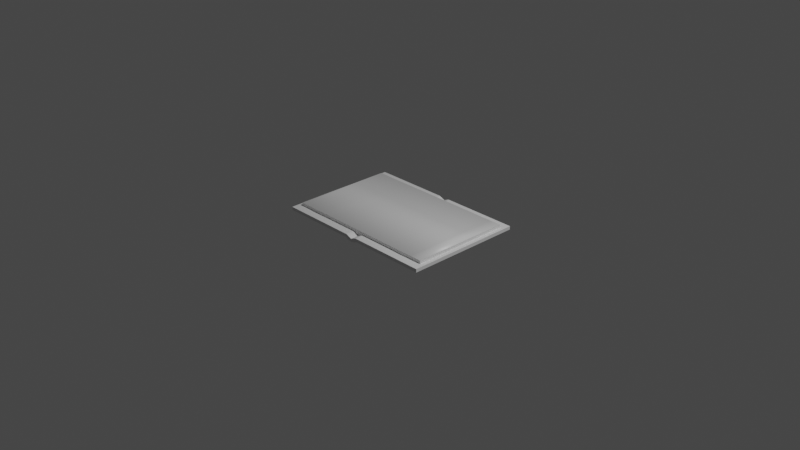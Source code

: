 # Source: Book.blend  (saved by Blender 2.81.16; exported with 4.5.12 LTS)
import bpy
from mathutils import Matrix  # noqa: F401  (used for matrix-valued properties, if any)

bpy.ops.wm.read_factory_settings(use_empty=True)
scene = bpy.context.scene
scene.name = 'Scene'

# ---- collections
col_collection = bpy.data.collections.new('Collection'); scene.collection.children.link(col_collection)

# ---- materials (node trees are filled in below, after node groups)
mat_material = bpy.data.materials.new('Material')
mat_material.alpha_threshold = 0.0
mat_material.use_transparent_shadow = False
mat_material.line_color = (0.0, 0.0, 0.0, 1.0)
mat_material_001 = bpy.data.materials.new('Material.001')
mat_material_001.alpha_threshold = 0.0
mat_material_001.use_transparent_shadow = False
mat_material_001.line_color = (0.0, 0.0, 0.0, 1.0)

# ---- material node trees
mat_material.use_nodes = True; mat_material.node_tree.nodes.clear()
_N = mat_material.node_tree.nodes; _L = mat_material.node_tree.links
n0 = _N.new('ShaderNodeOutputMaterial'); n0.name = 'Material Output'; n0.location = (300, 300)
n1 = _N.new('ShaderNodeBsdfPrincipled'); n1.name = 'Principled BSDF'; n1.location = (10, 300)
n1.distribution = 'GGX'
n1.subsurface_method = 'BURLEY'
n1.inputs[2].default_value = 0.4
n1.inputs[3].default_value = 1.45
n1.inputs[27].default_value = (0.0, 0.0, 0.0, 1.0)
n1.inputs[28].default_value = 1.0
_L.new(n1.outputs[0], n0.inputs[0])
n0.is_active_output = True
mat_material_001.use_nodes = True; mat_material_001.node_tree.nodes.clear()
_N = mat_material_001.node_tree.nodes; _L = mat_material_001.node_tree.links
n0 = _N.new('ShaderNodeOutputMaterial'); n0.name = 'Material Output'; n0.location = (300, 300)
n1 = _N.new('ShaderNodeBsdfPrincipled'); n1.name = 'Principled BSDF'; n1.location = (10, 300)
n1.distribution = 'GGX'
n1.subsurface_method = 'BURLEY'
n1.inputs[2].default_value = 0.4
n1.inputs[3].default_value = 1.45
n1.inputs[27].default_value = (0.0, 0.0, 0.0, 1.0)
n1.inputs[28].default_value = 1.0
_L.new(n1.outputs[0], n0.inputs[0])
n0.is_active_output = True

# ---- world
world_world = bpy.data.worlds.new('World'); scene.world = world_world
world_world.use_nodes = True; world_world.node_tree.nodes.clear()
_N = world_world.node_tree.nodes; _L = world_world.node_tree.links
n0 = _N.new('ShaderNodeOutputWorld'); n0.name = 'World Output'; n0.location = (300, 300)
n1 = _N.new('ShaderNodeBackground'); n1.name = 'Background'; n1.location = (10, 300)
n1.inputs[0].default_value = (0.05088, 0.05088, 0.05088, 1.0)
_L.new(n1.outputs[0], n0.inputs[0])
n0.is_active_output = True
world_world.color = (0.05088, 0.05088, 0.05088)
world_world.use_sun_shadow = False
world_world.sun_shadow_jitter_overblur = 0.0

# ---- cameras
cam_camera = bpy.data.cameras.new('Camera')
cam_camera.clip_end = 100.0
cam_camera.ortho_scale = 7.314

# ---- lights
light_light = bpy.data.lights.new('Light', 'POINT')
light_light.transmission_factor = 0.0
light_light.energy = 1000.0
light_light.shadow_soft_size = 0.1
light_light.shadow_maximum_resolution = 0.006
light_light.use_absolute_resolution = True

# ---- meshes
me_cube = bpy.data.meshes.new('Cube')
me_cube.from_pydata([(0.9175, -0.6474, 0.02685), (0.9175, -0.6474, -0.009623), (0.9175, 0.6474, 0.02685), (0.9175, 0.6474, -0.009623), (0.06783, 0.6474, -0.009623), (0.06783, -0.6474, 0.02685), (0.06783, 0.6474, 0.02685), (0.06783, -0.6474, -0.009623), (0.05237, 0.6474, -0.02394), (0.05237, -0.6474, 0.02331), (0.05237, 0.6474, 0.02331), (0.05237, -0.6474, -0.02394), (-0.9175, -0.6474, 0.02685), (-0.9175, -0.6474, -0.009623), (0.0, -0.6474, 0.0002001), (0.0, -0.6474, -0.03402), (-0.9175, 0.6474, 0.02685), (-0.9175, 0.6474, -0.009623), (0.0, 0.6474, 0.0002001), (0.0, 0.6474, -0.03402), (-0.06783, 0.6474, -0.009623), (-0.06783, -0.6474, 0.02685), (-0.06783, 0.6474, 0.02685), (-0.06783, -0.6474, -0.009623), (-0.05237, 0.6474, -0.02394), (-0.05237, -0.6474, 0.02331), (-0.05237, 0.6474, 0.02331), (-0.05237, -0.6474, -0.02394)], [], [(9, 10, 18, 14), (4, 6, 2, 3), (8, 11, 15, 19), (11, 9, 14, 15), (3, 2, 0, 1), (1, 0, 5, 7), (3, 1, 7, 4), (8, 10, 6, 4), (0, 2, 6, 5), (19, 18, 10, 8), (7, 5, 9, 11), (4, 7, 11, 8), (5, 6, 10, 9), (25, 14, 18, 26), (20, 17, 16, 22), (24, 19, 15, 27), (27, 15, 14, 25), (17, 13, 12, 16), (13, 23, 21, 12), (17, 20, 23, 13), (24, 20, 22, 26), (12, 21, 22, 16), (19, 24, 26, 18), (23, 27, 25, 21), (20, 24, 27, 23), (21, 25, 26, 22)])
_uv = me_cube.uv_layers.new(name='UVMap')
_uv.uv.foreach_set('vector', [0.625, 0.7375, 0.875, 0.7375, 0.875, 0.75, 0.625, 0.75, 0.375, 0.01624, 0.625, 0.01624, 0.625, 0.25, 0.375, 0.25, 0.125, 0.7375, 0.375, 0.7375, 0.375, 0.75, 0.125, 0.75, 0.375, 0.7375, 0.625, 0.7375, 0.625, 0.75, 0.375, 0.75, 0.375, 0.25, 0.625, 0.25, 0.625, 0.5, 0.375, 0.5, 0.375, 0.5, 0.625, 0.5, 0.625, 0.7338, 0.375, 0.7338, 0.125, 0.5, 0.375, 0.5, 0.375, 0.7338, 0.125, 0.7338, 0.375, 0.01254, 0.625, 0.01254, 0.625, 0.01624, 0.375, 0.01624, 0.625, 0.5, 0.875, 0.5, 0.875, 0.7338, 0.625, 0.7338, 0.375, 0.0, 0.625, 0.0, 0.625, 0.01254, 0.375, 0.01254, 0.375, 0.7338, 0.625, 0.7338, 0.625, 0.7375, 0.375, 0.7375, 0.125, 0.7338, 0.375, 0.7338, 0.375, 0.7375, 0.125, 0.7375, 0.625, 0.7338, 0.875, 0.7338, 0.875, 0.7375, 0.625, 0.7375, 0.625, 0.7375, 0.625, 0.75, 0.875, 0.75, 0.875, 0.7375, 0.375, 0.01624, 0.375, 0.25, 0.625, 0.25, 0.625, 0.01624, 0.125, 0.7375, 0.125, 0.75, 0.375, 0.75, 0.375, 0.7375, 0.375, 0.7375, 0.375, 0.75, 0.625, 0.75, 0.625, 0.7375, 0.375, 0.25, 0.375, 0.5, 0.625, 0.5, 0.625, 0.25, 0.375, 0.5, 0.375, 0.7338, 0.625, 0.7338, 0.625, 0.5, 0.125, 0.5, 0.125, 0.7338, 0.375, 0.7338, 0.375, 0.5, 0.375, 0.01254, 0.375, 0.01624, 0.625, 0.01624, 0.625, 0.01254, 0.625, 0.5, 0.625, 0.7338, 0.875, 0.7338, 0.875, 0.5, 0.375, 0.0, 0.375, 0.01254, 0.625, 0.01254, 0.625, 0.0, 0.375, 0.7338, 0.375, 0.7375, 0.625, 0.7375, 0.625, 0.7338, 0.125, 0.7338, 0.125, 0.7375, 0.375, 0.7375, 0.375, 0.7338, 0.625, 0.7338, 0.625, 0.7375, 0.875, 0.7375, 0.875, 0.7338])
me_cube.materials.append(mat_material)
me_cube.use_remesh_preserve_volume = False
me_cube.use_remesh_preserve_attributes = False
me_cube.use_mirror_vertex_groups = False
me_cube.use_paint_bone_selection = False
me_cube.use_paint_mask_vertex = True
me_cube.update()
me_cube_001 = bpy.data.meshes.new('Cube.001')
me_cube_001.from_pydata([(0.8694, -0.5509, 0.07097), (0.8694, -0.5509, 0.01991), (0.8694, 0.5509, 0.07097), (0.8694, 0.5509, 0.01991), (0.05748, 0.5509, 0.07097), (0.1983, 0.5509, 0.07097), (0.3373, 0.5509, 0.07097), (0.475, 0.5509, 0.07097), (0.603, 0.548, 0.07133), (0.739, 0.5509, 0.07097), (0.05748, -0.5509, 0.01991), (0.1983, -0.5509, 0.01991), (0.3373, -0.5509, 0.01991), (0.475, -0.5509, 0.01991), (0.603, -0.5537, 0.02028), (0.739, -0.5509, 0.01991), (0.739, 0.5509, 0.01991), (0.603, 0.548, 0.02028), (0.475, 0.5509, 0.01991), (0.3373, 0.5509, 0.01991), (0.1983, 0.5509, 0.01991), (0.05748, 0.5509, 0.01991), (0.739, -0.5509, 0.07097), (0.603, -0.5537, 0.07133), (0.475, -0.5509, 0.07097), (0.3373, -0.5509, 0.07097), (0.1983, -0.5509, 0.07097), (0.05748, -0.5509, 0.07097), (-0.8694, -0.5509, 0.07097), (-0.8694, -0.5509, 0.01991), (-0.8694, 0.5509, 0.07097), (-0.8694, 0.5509, 0.01991), (0.0, 0.5509, 0.01991), (0.0, -0.5509, 0.07097), (0.0, 0.5509, 0.07097), (0.0, -0.5509, 0.01991), (-0.05748, 0.5509, 0.07097), (-0.1983, 0.5509, 0.07097), (-0.3373, 0.5509, 0.07097), (-0.475, 0.5509, 0.07097), (-0.603, 0.548, 0.07133), (-0.739, 0.5509, 0.07097), (-0.05748, -0.5509, 0.01991), (-0.1983, -0.5509, 0.01991), (-0.3373, -0.5509, 0.01991), (-0.475, -0.5509, 0.01991), (-0.603, -0.5537, 0.02028), (-0.739, -0.5509, 0.01991), (-0.739, 0.5509, 0.01991), (-0.603, 0.548, 0.02028), (-0.475, 0.5509, 0.01991), (-0.3373, 0.5509, 0.01991), (-0.1983, 0.5509, 0.01991), (-0.05748, 0.5509, 0.01991), (-0.739, -0.5509, 0.07097), (-0.603, -0.5537, 0.07133), (-0.475, -0.5509, 0.07097), (-0.3373, -0.5509, 0.07097), (-0.1983, -0.5509, 0.07097), (-0.05748, -0.5509, 0.07097), (0.8694, -0.5509, 0.07097), (0.8694, -0.5509, 0.01991), (0.8694, 0.5509, 0.07097), (0.8694, 0.5509, 0.01991), (0.05748, 0.5509, 0.07097), (0.1983, 0.5509, 0.07097), (0.3373, 0.5509, 0.07097), (0.475, 0.5509, 0.07097), (0.603, 0.548, 0.07133), (0.739, 0.5509, 0.07097), (0.05748, -0.5509, 0.01991), (0.1983, -0.5509, 0.01991), (0.3373, -0.5509, 0.01991), (0.475, -0.5509, 0.01991), (0.603, -0.5537, 0.02028), (0.739, -0.5509, 0.01991), (0.739, 0.5509, 0.01991), (0.603, 0.548, 0.02028), (0.475, 0.5509, 0.01991), (0.3373, 0.5509, 0.01991), (0.1983, 0.5509, 0.01991), (0.05748, 0.5509, 0.01991), (0.739, -0.5509, 0.07097), (0.603, -0.5537, 0.07133), (0.475, -0.5509, 0.07097), (0.3373, -0.5509, 0.07097), (0.1983, -0.5509, 0.07097), (0.05748, -0.5509, 0.07097), (-0.8694, -0.5509, 0.07097), (-0.8694, -0.5509, 0.01991), (-0.8694, 0.5509, 0.07097), (-0.8694, 0.5509, 0.01991), (0.0, 0.5509, 0.01991), (0.0, -0.5509, 0.07097), (0.0, 0.5509, 0.07097), (0.0, -0.5509, 0.01991), (-0.05748, 0.5509, 0.07097), (-0.1983, 0.5509, 0.07097), (-0.3373, 0.5509, 0.07097), (-0.475, 0.5509, 0.07097), (-0.603, 0.548, 0.07133), (-0.739, 0.5509, 0.07097), (-0.05748, -0.5509, 0.01991), (-0.1983, -0.5509, 0.01991), (-0.3373, -0.5509, 0.01991), (-0.475, -0.5509, 0.01991), (-0.603, -0.5537, 0.02028), (-0.739, -0.5509, 0.01991), (-0.739, 0.5509, 0.01991), (-0.603, 0.548, 0.02028), (-0.475, 0.5509, 0.01991), (-0.3373, 0.5509, 0.01991), (-0.1983, 0.5509, 0.01991), (-0.05748, 0.5509, 0.01991), (-0.739, -0.5509, 0.07097), (-0.603, -0.5537, 0.07133), (-0.475, -0.5509, 0.07097), (-0.3373, -0.5509, 0.07097), (-0.1983, -0.5509, 0.07097), (-0.05748, -0.5509, 0.07097), (0.0, 0.5509, 0.01991), (0.0, -0.5509, 0.07097), (0.0, 0.5509, 0.07097), (0.0, -0.5509, 0.01991)], [(61, 63), (62, 63), (69, 62), (62, 60), (75, 61), (81, 92), (87, 93), (94, 64), (64, 65), (65, 66), (66, 67), (67, 68), (68, 69), (95, 70), (70, 71), (71, 72), (72, 73), (73, 74), (74, 75), (63, 76), (76, 77), (77, 78), (78, 79), (79, 80), (80, 81), (60, 82), (82, 83), (83, 84), (84, 85), (85, 86), (86, 87), (101, 90), (107, 89), (113, 92), (119, 93), (94, 96), (96, 97), (97, 98), (98, 99), (99, 100), (100, 101), (95, 102), (102, 103), (103, 104), (104, 105), (105, 106), (106, 107), (91, 108), (108, 109), (109, 110), (110, 111), (111, 112), (112, 113), (88, 114), (114, 115), (115, 116), (116, 117), (117, 118), (118, 119), (121, 123), (123, 120), (122, 120), (122, 121)], [(16, 9, 2, 3), (3, 2, 0, 1), (10, 27, 33, 35), (21, 10, 35, 32), (27, 4, 34, 33), (0, 2, 9, 22), (22, 9, 8, 23), (23, 8, 7, 24), (24, 7, 6, 25), (25, 6, 5, 26), (26, 5, 4, 27), (3, 1, 15, 16), (16, 15, 14, 17), (17, 14, 13, 18), (18, 13, 12, 19), (19, 12, 11, 20), (20, 11, 10, 21), (1, 0, 22, 15), (15, 22, 23, 14), (14, 23, 24, 13), (13, 24, 25, 12), (12, 25, 26, 11), (11, 26, 27, 10), (32, 34, 4, 21), (21, 4, 5, 20), (20, 5, 6, 19), (19, 6, 7, 18), (18, 7, 8, 17), (17, 8, 9, 16), (48, 31, 30, 41), (42, 35, 33, 59), (53, 32, 35, 42), (59, 33, 34, 36), (28, 54, 41, 30), (54, 55, 40, 41), (55, 56, 39, 40), (56, 57, 38, 39), (57, 58, 37, 38), (58, 59, 36, 37), (31, 48, 47, 29), (48, 49, 46, 47), (49, 50, 45, 46), (50, 51, 44, 45), (51, 52, 43, 44), (52, 53, 42, 43), (29, 47, 54, 28), (47, 46, 55, 54), (46, 45, 56, 55), (45, 44, 57, 56), (44, 43, 58, 57), (43, 42, 59, 58), (32, 53, 36, 34), (53, 52, 37, 36), (52, 51, 38, 37), (51, 50, 39, 38), (50, 49, 40, 39), (49, 48, 41, 40), (91, 89, 88, 90)])
me_cube_001.polygons.foreach_set('use_smooth', [0, 0, 0, 1, 1, 1, 1, 1, 1, 1, 1, 1, 1, 1, 1, 1, 1, 0, 0, 0, 0, 0, 0, 0, 0, 0, 0, 0, 0, 0, 0, 1, 1, 1, 1, 1, 1, 1, 1, 1, 1, 1, 1, 1, 1, 0, 0, 0, 0, 0, 0, 0, 0, 0, 0, 0, 0, 0])
_uv = me_cube_001.uv_layers.new(name='UVMap')
_uv.uv.foreach_set('vector', [0.375, 0.2166, 0.625, 0.2166, 0.625, 0.25, 0.375, 0.25, 0.375, 0.25, 0.625, 0.25, 0.625, 0.5, 0.375, 0.5, 0.375, 0.7004, 0.625, 0.7004, 0.625, 0.7338, 0.375, 0.7338, 0.125, 0.7004, 0.375, 0.7004, 0.375, 0.7338, 0.125, 0.7338, 0.625, 0.7004, 0.875, 0.7004, 0.875, 0.7338, 0.625, 0.7338, 0.625, 0.5, 0.875, 0.5, 0.875, 0.5334, 0.625, 0.5334, 0.625, 0.5334, 0.875, 0.5334, 0.875, 0.5668, 0.625, 0.5668, 0.625, 0.5668, 0.875, 0.5668, 0.875, 0.6002, 0.625, 0.6002, 0.625, 0.6002, 0.875, 0.6002, 0.875, 0.6336, 0.625, 0.6336, 0.625, 0.6336, 0.875, 0.6336, 0.875, 0.667, 0.625, 0.667, 0.625, 0.667, 0.875, 0.667, 0.875, 0.7004, 0.625, 0.7004, 0.125, 0.5, 0.375, 0.5, 0.375, 0.5334, 0.125, 0.5334, 0.125, 0.5334, 0.375, 0.5334, 0.375, 0.5668, 0.125, 0.5668, 0.125, 0.5668, 0.375, 0.5668, 0.375, 0.6002, 0.125, 0.6002, 0.125, 0.6002, 0.375, 0.6002, 0.375, 0.6336, 0.125, 0.6336, 0.125, 0.6336, 0.375, 0.6336, 0.375, 0.667, 0.125, 0.667, 0.125, 0.667, 0.375, 0.667, 0.375, 0.7004, 0.125, 0.7004, 0.375, 0.5, 0.625, 0.5, 0.625, 0.5334, 0.375, 0.5334, 0.375, 0.5334, 0.625, 0.5334, 0.625, 0.5668, 0.375, 0.5668, 0.375, 0.5668, 0.625, 0.5668, 0.625, 0.6002, 0.375, 0.6002, 0.375, 0.6002, 0.625, 0.6002, 0.625, 0.6336, 0.375, 0.6336, 0.375, 0.6336, 0.625, 0.6336, 0.625, 0.667, 0.375, 0.667, 0.375, 0.667, 0.625, 0.667, 0.625, 0.7004, 0.375, 0.7004, 0.375, 0.01624, 0.625, 0.01624, 0.625, 0.04964, 0.375, 0.04964, 0.375, 0.04964, 0.625, 0.04964, 0.625, 0.08303, 0.375, 0.08303, 0.375, 0.08303, 0.625, 0.08303, 0.625, 0.1164, 0.375, 0.1164, 0.375, 0.1164, 0.625, 0.1164, 0.625, 0.1498, 0.375, 0.1498, 0.375, 0.1498, 0.625, 0.1498, 0.625, 0.1832, 0.375, 0.1832, 0.375, 0.1832, 0.625, 0.1832, 0.625, 0.2166, 0.375, 0.2166, 0.375, 0.2166, 0.375, 0.25, 0.625, 0.25, 0.625, 0.2166, 0.375, 0.7004, 0.375, 0.7338, 0.625, 0.7338, 0.625, 0.7004, 0.125, 0.7004, 0.125, 0.7338, 0.375, 0.7338, 0.375, 0.7004, 0.625, 0.7004, 0.625, 0.7338, 0.875, 0.7338, 0.875, 0.7004, 0.625, 0.5, 0.625, 0.5334, 0.875, 0.5334, 0.875, 0.5, 0.625, 0.5334, 0.625, 0.5668, 0.875, 0.5668, 0.875, 0.5334, 0.625, 0.5668, 0.625, 0.6002, 0.875, 0.6002, 0.875, 0.5668, 0.625, 0.6002, 0.625, 0.6336, 0.875, 0.6336, 0.875, 0.6002, 0.625, 0.6336, 0.625, 0.667, 0.875, 0.667, 0.875, 0.6336, 0.625, 0.667, 0.625, 0.7004, 0.875, 0.7004, 0.875, 0.667, 0.125, 0.5, 0.125, 0.5334, 0.375, 0.5334, 0.375, 0.5, 0.125, 0.5334, 0.125, 0.5668, 0.375, 0.5668, 0.375, 0.5334, 0.125, 0.5668, 0.125, 0.6002, 0.375, 0.6002, 0.375, 0.5668, 0.125, 0.6002, 0.125, 0.6336, 0.375, 0.6336, 0.375, 0.6002, 0.125, 0.6336, 0.125, 0.667, 0.375, 0.667, 0.375, 0.6336, 0.125, 0.667, 0.125, 0.7004, 0.375, 0.7004, 0.375, 0.667, 0.375, 0.5, 0.375, 0.5334, 0.625, 0.5334, 0.625, 0.5, 0.375, 0.5334, 0.375, 0.5668, 0.625, 0.5668, 0.625, 0.5334, 0.375, 0.5668, 0.375, 0.6002, 0.625, 0.6002, 0.625, 0.5668, 0.375, 0.6002, 0.375, 0.6336, 0.625, 0.6336, 0.625, 0.6002, 0.375, 0.6336, 0.375, 0.667, 0.625, 0.667, 0.625, 0.6336, 0.375, 0.667, 0.375, 0.7004, 0.625, 0.7004, 0.625, 0.667, 0.375, 0.01624, 0.375, 0.04964, 0.625, 0.04964, 0.625, 0.01624, 0.375, 0.04964, 0.375, 0.08303, 0.625, 0.08303, 0.625, 0.04964, 0.375, 0.08303, 0.375, 0.1164, 0.625, 0.1164, 0.625, 0.08303, 0.375, 0.1164, 0.375, 0.1498, 0.625, 0.1498, 0.625, 0.1164, 0.375, 0.1498, 0.375, 0.1832, 0.625, 0.1832, 0.625, 0.1498, 0.375, 0.1832, 0.375, 0.2166, 0.625, 0.2166, 0.625, 0.1832, 0.375, 0.25, 0.375, 0.5, 0.625, 0.5, 0.625, 0.25])
me_cube_001.materials.append(mat_material_001)
me_cube_001.use_remesh_preserve_volume = False
me_cube_001.use_remesh_preserve_attributes = False
me_cube_001.use_mirror_vertex_groups = False
me_cube_001.use_paint_bone_selection = False
me_cube_001.use_paint_mask_vertex = True
me_cube_001.update()
arm_armature = bpy.data.armatures.new('Armature')  # bones are not reproduced
arm_armature_001 = bpy.data.armatures.new('Armature.001')  # bones are not reproduced

# ---- objects
ob_cube = bpy.data.objects.new('Cube', me_cube)
ob_light = bpy.data.objects.new('Light', light_light)
ob_camera = bpy.data.objects.new('Camera', cam_camera)
ob_cube_001 = bpy.data.objects.new('Cube.001', me_cube_001)
ob_armature = bpy.data.objects.new('Armature', arm_armature)
ob_armature_001 = bpy.data.objects.new('Armature.001', arm_armature_001)

# ---- transforms, parenting, visibility, modifiers, constraints
ob_cube.parent = ob_armature_001
ob_cube.location = (0.0, 0.0, 0.0)
ob_cube.lock_rotations_4d = False
ob_cube.empty_display_type = 'ARROWS'
ob_cube.lineart.crease_threshold = 0.0
_vg = ob_cube.vertex_groups.new(name='R')
for _i, _w in zip([0, 1, 2, 3, 4, 5, 6, 7, 8, 9, 10, 11, 12, 13, 14, 15, 16, 17, 18, 19, 20, 21, 22, 23, 24, 25, 26, 27], [0.0, 0.0, 0.0, 0.0, 0.0, 0.0, 0.0, 0.0, 0.0, 0.0, 0.0, 0.0, 1.0, 1.0, 0.0, 0.0, 1.0, 1.0, 0.0, 0.0, 0.0, 0.0, 0.0, 0.0, 0.0, 0.0, 0.0, 0.0]): _vg.add([_i], _w, 'REPLACE')
_vg = ob_cube.vertex_groups.new(name='L')
for _i, _w in zip([0, 1, 2, 3, 4, 5, 6, 7, 8, 9, 10, 11, 12, 13, 14, 15, 16, 17, 18, 19, 20, 21, 22, 23, 24, 25, 26, 27], [1.0, 1.0, 1.0, 1.0, 0.0, 0.0, 0.0, 0.0, 0.0, 0.0, 0.0, 0.0, 0.0, 0.0, 0.0, 0.0, 0.0, 0.0, 0.0, 0.0, 0.0, 0.0, 0.0, 0.0, 0.0, 0.0, 0.0, 0.0]): _vg.add([_i], _w, 'REPLACE')
_m = ob_cube.modifiers.new('Armature', 'ARMATURE')
_m.object = ob_armature_001
ob_light.location = (4.076, 1.005, 5.904)
ob_light.rotation_euler = (0.6503, 0.05522, 1.866)
ob_light.lock_rotations_4d = False
ob_light.empty_display_type = 'ARROWS'
ob_light.color = (0.0, 0.0, 0.0, 0.0)
ob_light.lineart.crease_threshold = 0.0
ob_camera.location = (7.359, -6.926, 4.958)
ob_camera.rotation_euler = (1.109, 0.0, 0.8149)
ob_camera.lock_rotations_4d = False
ob_camera.empty_display_type = 'ARROWS'
ob_camera.color = (0.0, 0.0, 0.0, 0.0)
ob_camera.display_type = 'WIRE'
ob_camera.lineart.crease_threshold = 0.0
ob_cube_001.parent = ob_armature
ob_cube_001.matrix_parent_inverse = Matrix(((0.9962, 0.08716, 0.0, -0.0), (-0.08716, 0.9962, -0.0, 0.0), (0.0, -0.0, 1.0, -0.0), (-0.0, 0.0, -0.0, 1.0)))
ob_cube_001.location = (0.0, 0.0, 0.0)
ob_cube_001.rotation_euler = (0.0, -0.0, 0.08727)
ob_cube_001.lock_rotations_4d = False
ob_cube_001.empty_display_type = 'ARROWS'
ob_cube_001.lineart.crease_threshold = 0.0
_vg = ob_cube_001.vertex_groups.new(name='0 R')
_vg.add([4, 5, 10, 11, 20, 21, 26, 27, 64, 65, 70, 71, 80, 81, 86, 87], 1.0, 'REPLACE')
_vg = ob_cube_001.vertex_groups.new(name='1 R')
_vg.add([5, 6, 11, 12, 19, 20, 25, 26, 65, 66, 71, 72, 79, 80, 85, 86], 1.0, 'REPLACE')
_vg = ob_cube_001.vertex_groups.new(name='2 R')
_vg.add([6, 7, 8, 12, 13, 14, 17, 18, 19, 23, 24, 25, 66, 67, 68, 72, 73, 74, 77, 78, 79, 83, 84, 85], 1.0, 'REPLACE')
_vg = ob_cube_001.vertex_groups.new(name='3 R')
_vg.add([8, 9, 14, 15, 16, 17, 22, 23, 68, 69, 74, 75, 76, 77, 82, 83], 1.0, 'REPLACE')
_vg = ob_cube_001.vertex_groups.new(name='4 R')
_vg.add([0, 1, 2, 3, 9, 15, 16, 22, 60, 61, 62, 63, 69, 75, 76, 82], 1.0, 'REPLACE')
_vg = ob_cube_001.vertex_groups.new(name='0 L')
_vg.add([36, 37, 42, 43, 52, 53, 58, 59, 96, 97, 102, 103, 112, 113, 118, 119], 1.0, 'REPLACE')
_vg = ob_cube_001.vertex_groups.new(name='1 L')
_vg.add([37, 38, 43, 44, 51, 52, 57, 58, 97, 98, 103, 104, 111, 112, 117, 118], 1.0, 'REPLACE')
_vg = ob_cube_001.vertex_groups.new(name='2 L')
_vg.add([38, 39, 44, 45, 50, 51, 56, 57, 98, 99, 104, 105, 110, 111, 116, 117], 1.0, 'REPLACE')
_vg = ob_cube_001.vertex_groups.new(name='3 L')
_vg.add([39, 40, 41, 45, 46, 47, 48, 49, 50, 54, 55, 56, 99, 100, 101, 105, 106, 107, 108, 109, 110, 114, 115, 116], 1.0, 'REPLACE')
_vg = ob_cube_001.vertex_groups.new(name='4 L')
_vg.add([28, 29, 30, 31, 41, 47, 48, 54, 88, 89, 90, 91, 101, 107, 108, 114], 1.0, 'REPLACE')
_m = ob_cube_001.modifiers.new('Armature', 'ARMATURE')
_m.object = ob_armature
ob_armature.location = (0.0, 0.0, -0.01113)
ob_armature.show_in_front = True
ob_armature.lineart.crease_threshold = 0.0
ob_armature_001.location = (0.0, 0.0, 0.0)
ob_armature_001.lineart.crease_threshold = 0.0

# ---- collection membership
col_collection.objects.link(ob_cube)
col_collection.objects.link(ob_light)
col_collection.objects.link(ob_camera)
col_collection.objects.link(ob_cube_001)
col_collection.objects.link(ob_armature)
col_collection.objects.link(ob_armature_001)

# ---- scene / render settings (as saved in the file)
scene.camera = ob_camera
scene.frame_start = 1; scene.frame_end = 70; scene.frame_set(4)
scene.render.engine = 'BLENDER_EEVEE_NEXT'
scene.render.fps = 60
scene.cycles.use_denoising = False
scene.cycles.samples = 128
scene.cycles.sampling_pattern = 'TABULATED_SOBOL'
scene.cycles.use_adaptive_sampling = False
scene.cycles.use_light_tree = False
scene.view_settings.view_transform = 'Filmic'
bpy.context.view_layer.update()

